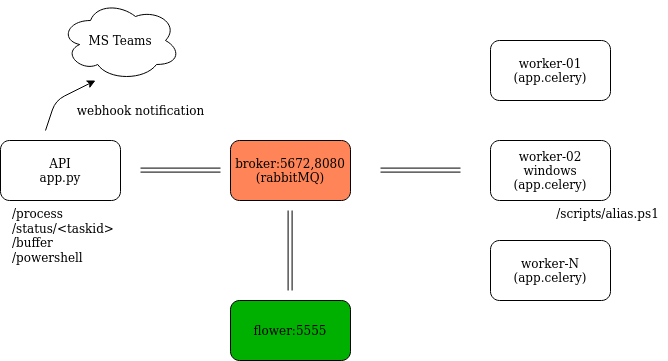

The diagram above was exported from draw.io. Its source (the exported page's mxGraphModel, read from the mxfile embedded in the PNG):
<mxGraphModel dx="1662" dy="744" grid="1" gridSize="10" guides="1" tooltips="1" connect="1" arrows="1" fold="1" page="1" pageScale="1" pageWidth="827" pageHeight="1169" math="0" shadow="0">
  <root>
    <mxCell id="WIyWlLk6GJQsqaUBKTNV-0" />
    <mxCell id="WIyWlLk6GJQsqaUBKTNV-1" parent="WIyWlLk6GJQsqaUBKTNV-0" />
    <mxCell id="eqloOpYjpnxV0UDDhN5J-0" value="&lt;div&gt;API&lt;/div&gt;&lt;div&gt;app.py&lt;br&gt;&lt;/div&gt;" style="rounded=1;whiteSpace=wrap;html=1;" parent="WIyWlLk6GJQsqaUBKTNV-1" vertex="1">
      <mxGeometry x="130" y="240" width="120" height="60" as="geometry" />
    </mxCell>
    <mxCell id="eqloOpYjpnxV0UDDhN5J-2" value="&lt;div&gt;worker-01&lt;/div&gt;&lt;div&gt;(app.celery)&lt;br&gt;&lt;/div&gt;" style="rounded=1;whiteSpace=wrap;html=1;" parent="WIyWlLk6GJQsqaUBKTNV-1" vertex="1">
      <mxGeometry x="620" y="140" width="120" height="60" as="geometry" />
    </mxCell>
    <mxCell id="eqloOpYjpnxV0UDDhN5J-3" value="&lt;div&gt;worker-02&lt;/div&gt;&lt;div&gt;windows&lt;br&gt;&lt;/div&gt;(app.celery)" style="rounded=1;whiteSpace=wrap;html=1;" parent="WIyWlLk6GJQsqaUBKTNV-1" vertex="1">
      <mxGeometry x="620" y="240" width="120" height="60" as="geometry" />
    </mxCell>
    <mxCell id="eqloOpYjpnxV0UDDhN5J-5" value="&lt;div&gt;worker-N&lt;/div&gt;(app.celery)" style="rounded=1;whiteSpace=wrap;html=1;" parent="WIyWlLk6GJQsqaUBKTNV-1" vertex="1">
      <mxGeometry x="620" y="340" width="120" height="60" as="geometry" />
    </mxCell>
    <mxCell id="eqloOpYjpnxV0UDDhN5J-7" value="broker:5672,8080 (rabbitMQ)" style="rounded=1;whiteSpace=wrap;html=1;fillColor=#FF8457;" parent="WIyWlLk6GJQsqaUBKTNV-1" vertex="1">
      <mxGeometry x="360" y="240" width="120" height="60" as="geometry" />
    </mxCell>
    <mxCell id="eqloOpYjpnxV0UDDhN5J-8" value="" style="shape=link;html=1;" parent="WIyWlLk6GJQsqaUBKTNV-1" edge="1">
      <mxGeometry width="50" height="50" relative="1" as="geometry">
        <mxPoint x="510" y="269.6" as="sourcePoint" />
        <mxPoint x="590" y="269.6" as="targetPoint" />
      </mxGeometry>
    </mxCell>
    <mxCell id="eqloOpYjpnxV0UDDhN5J-9" value="" style="shape=link;html=1;" parent="WIyWlLk6GJQsqaUBKTNV-1" edge="1">
      <mxGeometry width="50" height="50" relative="1" as="geometry">
        <mxPoint x="270" y="269.6" as="sourcePoint" />
        <mxPoint x="350" y="269.6" as="targetPoint" />
      </mxGeometry>
    </mxCell>
    <mxCell id="eqloOpYjpnxV0UDDhN5J-10" value="" style="shape=link;html=1;" parent="WIyWlLk6GJQsqaUBKTNV-1" edge="1">
      <mxGeometry width="50" height="50" relative="1" as="geometry">
        <mxPoint x="419.6" y="310" as="sourcePoint" />
        <mxPoint x="419.6" y="390" as="targetPoint" />
      </mxGeometry>
    </mxCell>
    <mxCell id="eqloOpYjpnxV0UDDhN5J-11" value="&lt;div&gt;flower:5555&lt;/div&gt;" style="rounded=1;whiteSpace=wrap;html=1;fillColor=#00B000;" parent="WIyWlLk6GJQsqaUBKTNV-1" vertex="1">
      <mxGeometry x="360" y="400" width="120" height="60" as="geometry" />
    </mxCell>
    <mxCell id="eqloOpYjpnxV0UDDhN5J-12" value="&lt;div align=&quot;left&quot;&gt;/process&lt;/div&gt;&lt;div align=&quot;left&quot;&gt;/status/&amp;lt;taskid&amp;gt;&lt;/div&gt;&lt;div align=&quot;left&quot;&gt;/buffer&lt;/div&gt;&lt;div align=&quot;left&quot;&gt;/powershell&lt;br&gt;&lt;/div&gt;" style="text;html=1;align=left;verticalAlign=middle;resizable=0;points=[];autosize=1;" parent="WIyWlLk6GJQsqaUBKTNV-1" vertex="1">
      <mxGeometry x="140" y="305" width="120" height="60" as="geometry" />
    </mxCell>
    <mxCell id="eqloOpYjpnxV0UDDhN5J-13" value="MS Teams" style="ellipse;shape=cloud;whiteSpace=wrap;html=1;fillColor=#FFFFFF;" parent="WIyWlLk6GJQsqaUBKTNV-1" vertex="1">
      <mxGeometry x="190" y="100" width="120" height="80" as="geometry" />
    </mxCell>
    <mxCell id="eqloOpYjpnxV0UDDhN5J-16" value="" style="endArrow=classic;html=1;" parent="WIyWlLk6GJQsqaUBKTNV-1" edge="1">
      <mxGeometry width="50" height="50" relative="1" as="geometry">
        <mxPoint x="175" y="230" as="sourcePoint" />
        <mxPoint x="225" y="180" as="targetPoint" />
        <Array as="points">
          <mxPoint x="185" y="200" />
        </Array>
      </mxGeometry>
    </mxCell>
    <mxCell id="eqloOpYjpnxV0UDDhN5J-17" value="webhook notification" style="text;html=1;align=center;verticalAlign=middle;resizable=0;points=[];autosize=1;" parent="WIyWlLk6GJQsqaUBKTNV-1" vertex="1">
      <mxGeometry x="200" y="200" width="140" height="20" as="geometry" />
    </mxCell>
    <mxCell id="F7y4IICfkEG18wfi4UzY-0" value="/scripts/alias.ps1" style="text;html=1;align=center;verticalAlign=middle;resizable=0;points=[];autosize=1;" vertex="1" parent="WIyWlLk6GJQsqaUBKTNV-1">
      <mxGeometry x="677" y="303" width="120" height="20" as="geometry" />
    </mxCell>
  </root>
</mxGraphModel>